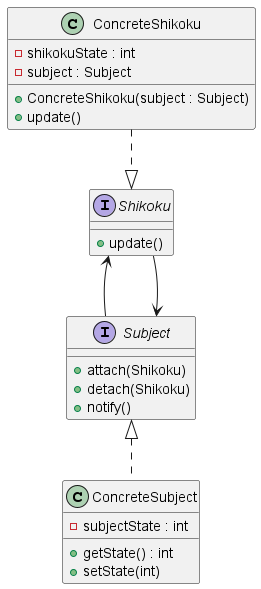

The diagram above was rendered by PlantUML. Its source (embedded in the PNG):
@startuml UML_Klassendiagramm6.png
' Interface Klassen
interface Subject {
    + attach(Shikoku)
    + detach(Shikoku)
    + notify()
}

interface Shikoku {
    + update()
}

' Konkrete Klassen
class ConcreteSubject {
    - subjectState : int
    + getState() : int
    + setState(int)
}

class ConcreteShikoku {
    - shikokuState : int
    - subject : Subject
    + ConcreteShikoku(subject : Subject)
    + update()
}

' Vererbungen
ConcreteShikoku ..|> Shikoku
Subject <|.. ConcreteSubject

' Assoziationen
Shikoku <-- Subject
Shikoku -[hidden]- Subject
Shikoku --> Subject
@enduml